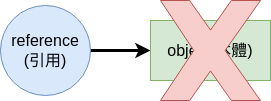

The diagram above was exported from draw.io. Its source (the exported page's mxGraphModel, read from the mxfile embedded in the PNG):
<mxGraphModel dx="1562" dy="830" grid="1" gridSize="10" guides="1" tooltips="1" connect="1" arrows="1" fold="1" page="1" pageScale="1" pageWidth="827" pageHeight="1169" math="0" shadow="0">
  <root>
    <mxCell id="0" />
    <mxCell id="1" parent="0" />
    <mxCell id="hsS8Fb6UMQdGtynj2NJb-1" style="edgeStyle=orthogonalEdgeStyle;rounded=0;orthogonalLoop=1;jettySize=auto;html=1;exitX=1;exitY=0.5;exitDx=0;exitDy=0;strokeWidth=3;" edge="1" parent="1" source="hsS8Fb6UMQdGtynj2NJb-2" target="hsS8Fb6UMQdGtynj2NJb-3">
      <mxGeometry relative="1" as="geometry" />
    </mxCell>
    <mxCell id="hsS8Fb6UMQdGtynj2NJb-2" value="reference&lt;br&gt;(引用)" style="ellipse;whiteSpace=wrap;html=1;aspect=fixed;fillColor=#dae8fc;strokeColor=#6c8ebf;" vertex="1" parent="1">
      <mxGeometry x="60" y="30" width="90" height="90" as="geometry" />
    </mxCell>
    <mxCell id="hsS8Fb6UMQdGtynj2NJb-3" value="object(本體)" style="rounded=0;whiteSpace=wrap;html=1;fillColor=#d5e8d4;strokeColor=#82b366;" vertex="1" parent="1">
      <mxGeometry x="210" y="45" width="120" height="60" as="geometry" />
    </mxCell>
    <mxCell id="hsS8Fb6UMQdGtynj2NJb-4" value="" style="verticalLabelPosition=bottom;verticalAlign=top;html=1;shape=mxgraph.basic.x;fillColor=#f8cecc;strokeColor=#b85450;" vertex="1" parent="1">
      <mxGeometry x="220" y="25" width="100" height="100" as="geometry" />
    </mxCell>
  </root>
</mxGraphModel>